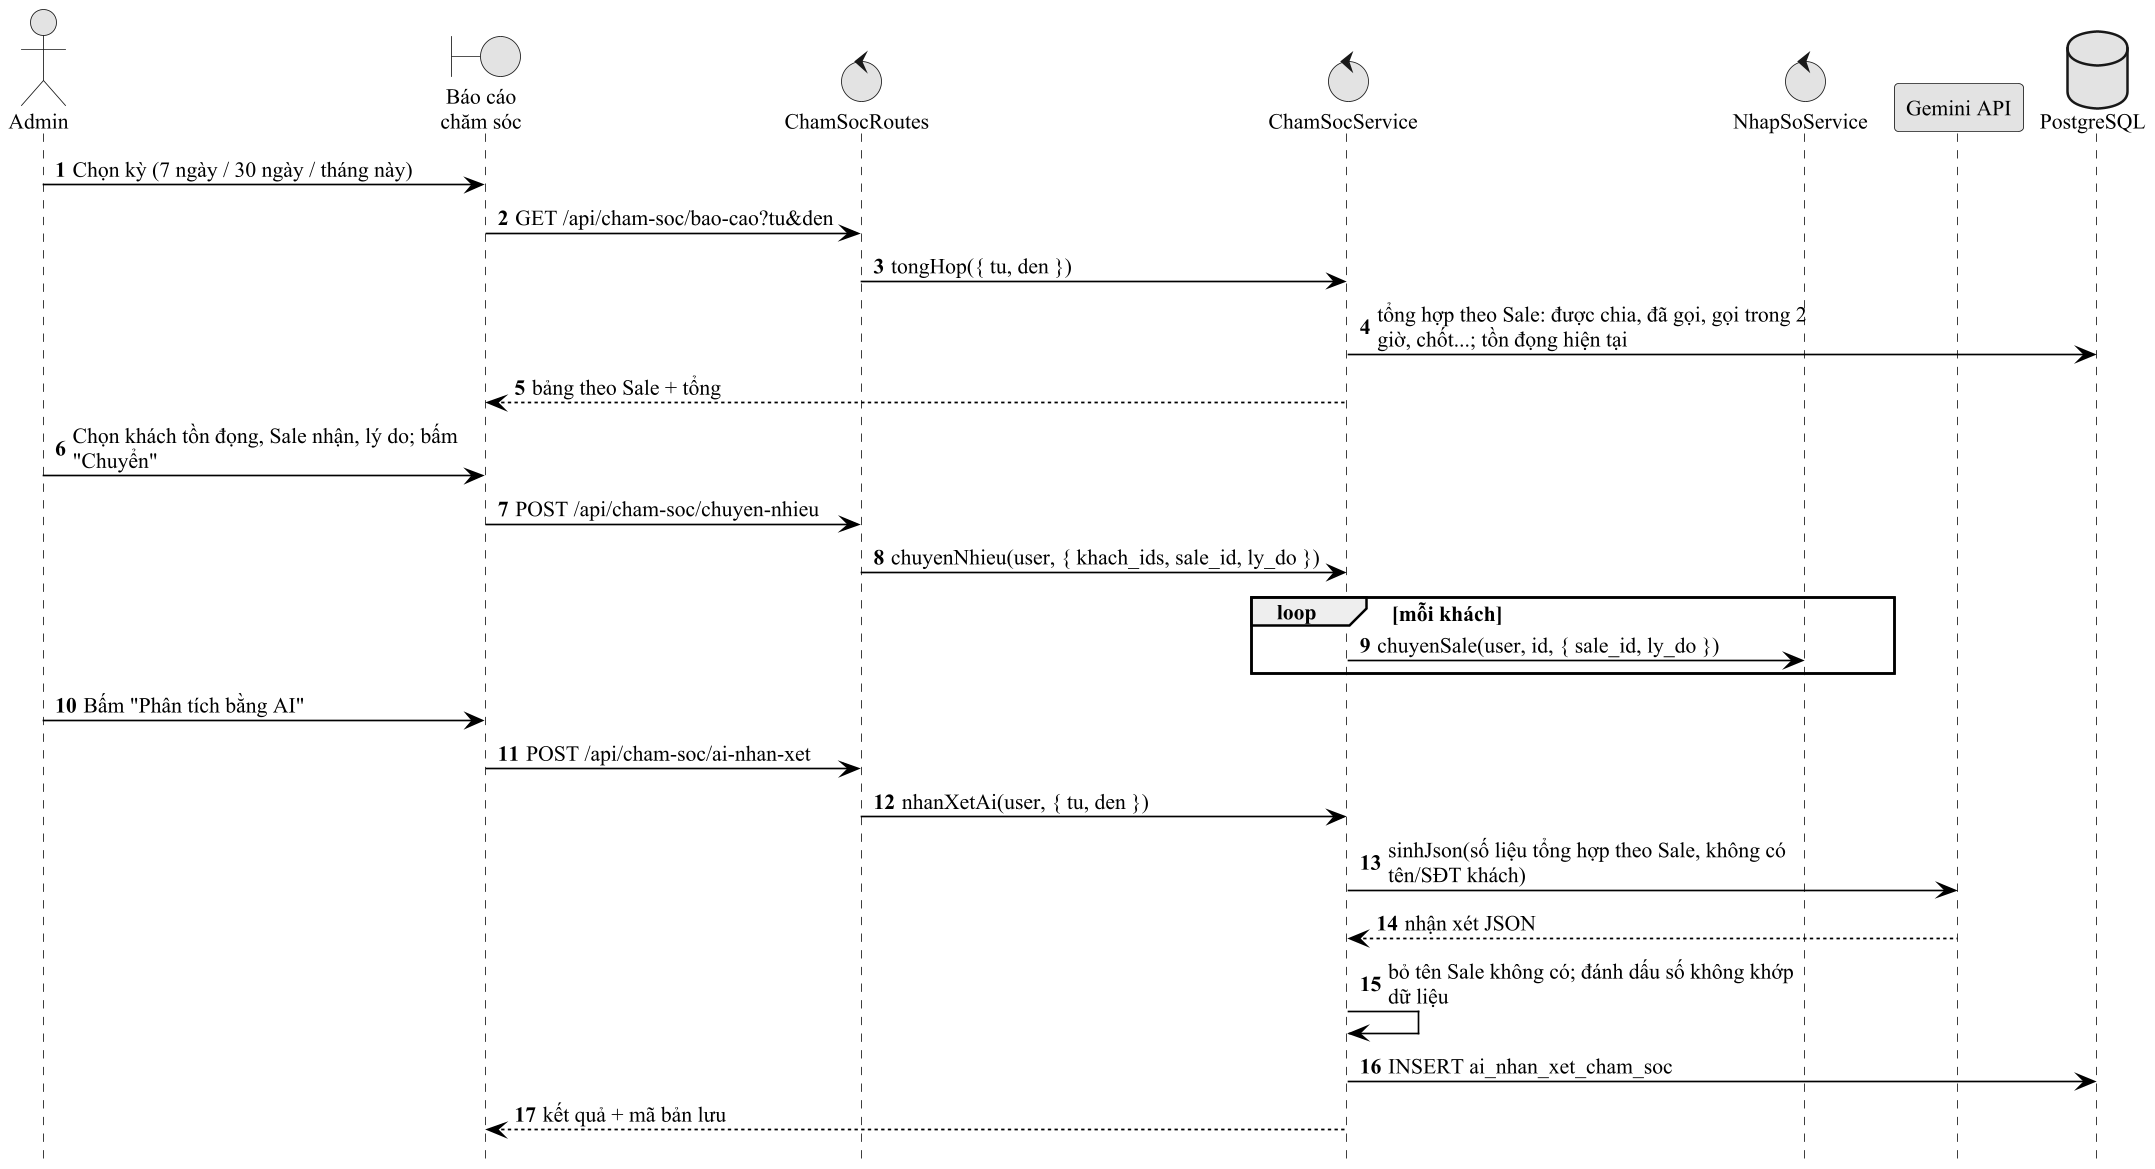

The diagram above was rendered by PlantUML. Its source (embedded in the PNG):
@startuml seq_bao_cao_cs
!pragma layout smetana
skinparam dpi 160
skinparam defaultFontName "Times New Roman"
skinparam defaultFontSize 13
skinparam shadowing false
skinparam monochrome true
skinparam packageStyle rectangle
skinparam usecaseBackgroundColor white
skinparam usecaseBorderColor black
skinparam ArrowColor black
skinparam sequenceMessageAlign left
skinparam maxMessageSize 260
hide footbox
autonumber
actor "Admin" as U
boundary "Báo cáo\nchăm sóc" as FE
control "ChamSocRoutes" as R
control "ChamSocService" as S
control "NhapSoService" as NS
participant "Gemini API" as AI
database "PostgreSQL" as DB
U -> FE : Chọn kỳ (7 ngày / 30 ngày / tháng này)
FE -> R : GET /api/cham-soc/bao-cao?tu&den
R -> S : tongHop({ tu, den })
S -> DB : tổng hợp theo Sale: được chia, đã gọi, gọi trong 2 giờ, chốt...; tồn đọng hiện tại
S --> FE : bảng theo Sale + tổng
U -> FE : Chọn khách tồn đọng, Sale nhận, lý do; bấm "Chuyển"
FE -> R : POST /api/cham-soc/chuyen-nhieu
R -> S : chuyenNhieu(user, { khach_ids, sale_id, ly_do })
loop mỗi khách
  S -> NS : chuyenSale(user, id, { sale_id, ly_do })
end
U -> FE : Bấm "Phân tích bằng AI"
FE -> R : POST /api/cham-soc/ai-nhan-xet
R -> S : nhanXetAi(user, { tu, den })
S -> AI : sinhJson(số liệu tổng hợp theo Sale, không có tên/SĐT khách)
AI --> S : nhận xét JSON
S -> S : bỏ tên Sale không có; đánh dấu số không khớp dữ liệu
S -> DB : INSERT ai_nhan_xet_cham_soc
S --> FE : kết quả + mã bản lưu
@enduml